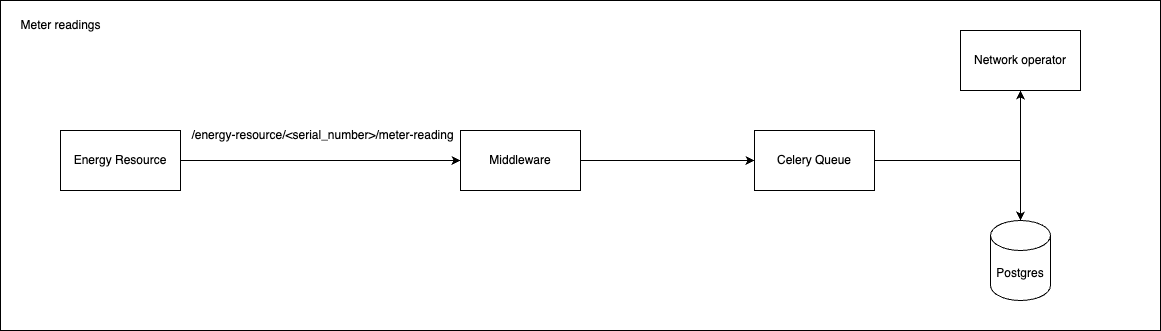

The diagram above was exported from draw.io. Its source (the exported page's mxGraphModel, read from the mxfile embedded in the PNG):
<mxGraphModel dx="2261" dy="-383" grid="1" gridSize="10" guides="1" tooltips="1" connect="1" arrows="1" fold="1" page="1" pageScale="1" pageWidth="827" pageHeight="1169" math="0" shadow="0">
  <root>
    <mxCell id="0" />
    <mxCell id="1" parent="0" />
    <mxCell id="9LbG-cVgil5gYjLcd5Ud-175" value="" style="rounded=0;whiteSpace=wrap;html=1;" vertex="1" parent="1">
      <mxGeometry x="-400" y="1940" width="1160" height="330" as="geometry" />
    </mxCell>
    <mxCell id="9LbG-cVgil5gYjLcd5Ud-163" value="Meter readings" style="text;html=1;align=center;verticalAlign=middle;resizable=0;points=[];autosize=1;strokeColor=none;fillColor=none;" vertex="1" parent="1">
      <mxGeometry x="-390" y="1950" width="100" height="30" as="geometry" />
    </mxCell>
    <mxCell id="9LbG-cVgil5gYjLcd5Ud-164" style="edgeStyle=orthogonalEdgeStyle;rounded=0;orthogonalLoop=1;jettySize=auto;html=1;entryX=0;entryY=0.5;entryDx=0;entryDy=0;" edge="1" parent="1" source="9LbG-cVgil5gYjLcd5Ud-165" target="9LbG-cVgil5gYjLcd5Ud-167">
      <mxGeometry relative="1" as="geometry" />
    </mxCell>
    <mxCell id="9LbG-cVgil5gYjLcd5Ud-165" value="Middleware" style="whiteSpace=wrap;html=1;" vertex="1" parent="1">
      <mxGeometry x="60" y="2070" width="120" height="60" as="geometry" />
    </mxCell>
    <mxCell id="9LbG-cVgil5gYjLcd5Ud-166" value="/energy-resource/&amp;lt;serial_number&amp;gt;/meter-reading" style="text;html=1;align=center;verticalAlign=middle;resizable=0;points=[];autosize=1;strokeColor=none;fillColor=none;" vertex="1" parent="1">
      <mxGeometry x="-223" y="2060" width="290" height="30" as="geometry" />
    </mxCell>
    <mxCell id="9LbG-cVgil5gYjLcd5Ud-173" style="edgeStyle=orthogonalEdgeStyle;rounded=0;orthogonalLoop=1;jettySize=auto;html=1;entryX=0.5;entryY=1;entryDx=0;entryDy=0;" edge="1" parent="1" source="9LbG-cVgil5gYjLcd5Ud-167" target="9LbG-cVgil5gYjLcd5Ud-172">
      <mxGeometry relative="1" as="geometry" />
    </mxCell>
    <mxCell id="9LbG-cVgil5gYjLcd5Ud-167" value="Celery Queue" style="whiteSpace=wrap;html=1;" vertex="1" parent="1">
      <mxGeometry x="354" y="2070" width="120" height="60" as="geometry" />
    </mxCell>
    <mxCell id="9LbG-cVgil5gYjLcd5Ud-168" value="Postgres" style="shape=cylinder3;whiteSpace=wrap;html=1;boundedLbl=1;backgroundOutline=1;size=15;" vertex="1" parent="1">
      <mxGeometry x="590" y="2160" width="60" height="80" as="geometry" />
    </mxCell>
    <mxCell id="9LbG-cVgil5gYjLcd5Ud-170" style="edgeStyle=orthogonalEdgeStyle;rounded=0;orthogonalLoop=1;jettySize=auto;html=1;entryX=0;entryY=0.5;entryDx=0;entryDy=0;" edge="1" parent="1" source="9LbG-cVgil5gYjLcd5Ud-169" target="9LbG-cVgil5gYjLcd5Ud-165">
      <mxGeometry relative="1" as="geometry" />
    </mxCell>
    <mxCell id="9LbG-cVgil5gYjLcd5Ud-169" value="Energy Resource" style="whiteSpace=wrap;html=1;" vertex="1" parent="1">
      <mxGeometry x="-340" y="2070" width="120" height="60" as="geometry" />
    </mxCell>
    <mxCell id="9LbG-cVgil5gYjLcd5Ud-172" value="Network operator" style="whiteSpace=wrap;html=1;" vertex="1" parent="1">
      <mxGeometry x="560" y="1970" width="120" height="60" as="geometry" />
    </mxCell>
    <mxCell id="9LbG-cVgil5gYjLcd5Ud-174" style="edgeStyle=orthogonalEdgeStyle;rounded=0;orthogonalLoop=1;jettySize=auto;html=1;entryX=0.5;entryY=0;entryDx=0;entryDy=0;entryPerimeter=0;" edge="1" parent="1" source="9LbG-cVgil5gYjLcd5Ud-167" target="9LbG-cVgil5gYjLcd5Ud-168">
      <mxGeometry relative="1" as="geometry" />
    </mxCell>
  </root>
</mxGraphModel>